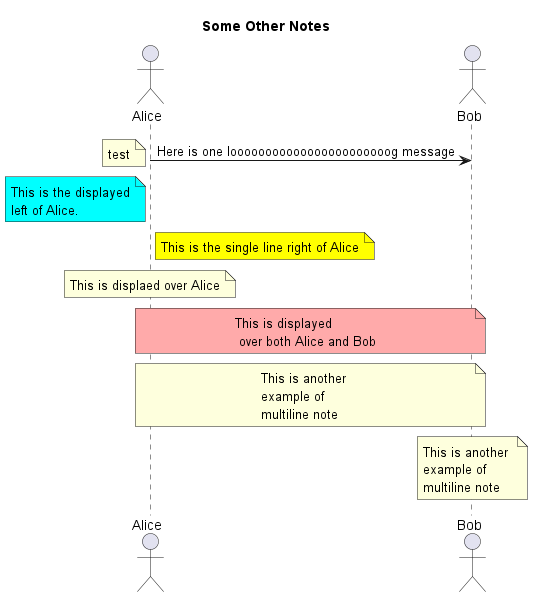

The diagram above was rendered by PlantUML. Its source (embedded in the PNG):
@startuml

title Some Other Notes

actor Alice
actor Bob

Alice -> Bob : Here is one looooooooooooooooooooooog message
note left: test

note left of Alice #aqua
    This is the displayed
    left of Alice.
end note

note right of Alice #yellow: This is the single line right of Alice

note over Alice: This is displaed over Alice

note over Alice, Bob #FFAAAA: This is displayed\n over both Alice and Bob

note over Alice, Bob
    This is another 
    example of
    multiline note
end note

note over Bob
    This is another 
    example of
    multiline note
end note

@enduml